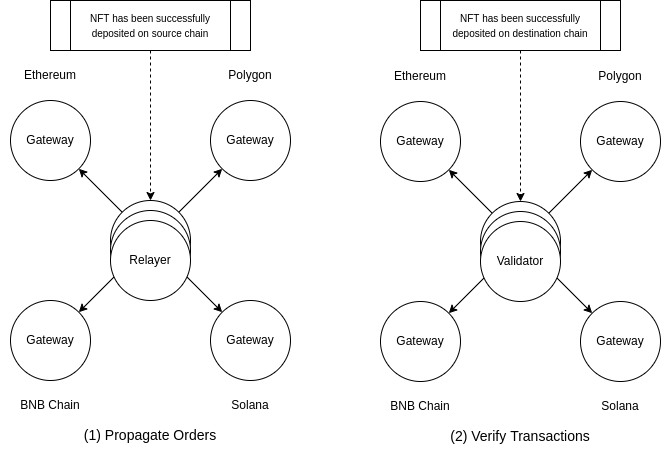

The diagram above was exported from draw.io. Its source (the exported page's mxGraphModel, read from the mxfile embedded in the PNG):
<mxGraphModel dx="1355" dy="805" grid="1" gridSize="10" guides="1" tooltips="1" connect="1" arrows="1" fold="1" page="1" pageScale="1" pageWidth="850" pageHeight="1100" math="0" shadow="0">
  <root>
    <mxCell id="0" />
    <mxCell id="1" parent="0" />
    <mxCell id="2" style="edgeStyle=none;rounded=0;orthogonalLoop=1;jettySize=auto;html=1;exitX=1;exitY=1;exitDx=0;exitDy=0;entryX=0;entryY=0;entryDx=0;entryDy=0;startArrow=classic;startFill=1;endArrow=none;endFill=0;" edge="1" source="3" target="10" parent="1">
      <mxGeometry relative="1" as="geometry" />
    </mxCell>
    <mxCell id="3" value="Gateway" style="ellipse;whiteSpace=wrap;html=1;aspect=fixed;" vertex="1" parent="1">
      <mxGeometry x="230" y="159" width="80" height="80" as="geometry" />
    </mxCell>
    <mxCell id="4" value="Gateway" style="ellipse;whiteSpace=wrap;html=1;aspect=fixed;" vertex="1" parent="1">
      <mxGeometry x="430" y="159" width="80" height="80" as="geometry" />
    </mxCell>
    <mxCell id="5" value="Gateway" style="ellipse;whiteSpace=wrap;html=1;aspect=fixed;" vertex="1" parent="1">
      <mxGeometry x="230" y="359" width="80" height="80" as="geometry" />
    </mxCell>
    <mxCell id="6" value="Gateway" style="ellipse;whiteSpace=wrap;html=1;aspect=fixed;" vertex="1" parent="1">
      <mxGeometry x="430" y="359" width="80" height="80" as="geometry" />
    </mxCell>
    <mxCell id="7" style="edgeStyle=none;rounded=0;orthogonalLoop=1;jettySize=auto;html=1;exitX=1;exitY=0;exitDx=0;exitDy=0;entryX=0;entryY=1;entryDx=0;entryDy=0;" edge="1" source="10" target="4" parent="1">
      <mxGeometry relative="1" as="geometry" />
    </mxCell>
    <mxCell id="8" style="edgeStyle=none;rounded=0;orthogonalLoop=1;jettySize=auto;html=1;exitX=0;exitY=1;exitDx=0;exitDy=0;" edge="1" source="10" target="5" parent="1">
      <mxGeometry relative="1" as="geometry" />
    </mxCell>
    <mxCell id="9" style="edgeStyle=none;rounded=0;orthogonalLoop=1;jettySize=auto;html=1;exitX=1;exitY=1;exitDx=0;exitDy=0;entryX=0;entryY=0;entryDx=0;entryDy=0;" edge="1" source="10" target="6" parent="1">
      <mxGeometry relative="1" as="geometry" />
    </mxCell>
    <mxCell id="10" value="Relayer" style="ellipse;whiteSpace=wrap;html=1;aspect=fixed;" vertex="1" parent="1">
      <mxGeometry x="330" y="259" width="80" height="80" as="geometry" />
    </mxCell>
    <mxCell id="11" style="edgeStyle=none;rounded=0;orthogonalLoop=1;jettySize=auto;html=1;exitX=0;exitY=0;exitDx=0;exitDy=0;entryX=1;entryY=1;entryDx=0;entryDy=0;" edge="1" source="14" target="15" parent="1">
      <mxGeometry relative="1" as="geometry" />
    </mxCell>
    <mxCell id="12" style="edgeStyle=none;rounded=0;orthogonalLoop=1;jettySize=auto;html=1;exitX=0;exitY=1;exitDx=0;exitDy=0;entryX=1;entryY=0;entryDx=0;entryDy=0;" edge="1" source="14" target="18" parent="1">
      <mxGeometry relative="1" as="geometry" />
    </mxCell>
    <mxCell id="13" style="edgeStyle=none;rounded=0;orthogonalLoop=1;jettySize=auto;html=1;exitX=1;exitY=1;exitDx=0;exitDy=0;" edge="1" source="14" target="19" parent="1">
      <mxGeometry relative="1" as="geometry" />
    </mxCell>
    <mxCell id="14" value="Validator" style="ellipse;whiteSpace=wrap;html=1;aspect=fixed;" vertex="1" parent="1">
      <mxGeometry x="700" y="260" width="80" height="80" as="geometry" />
    </mxCell>
    <mxCell id="15" value="Gateway" style="ellipse;whiteSpace=wrap;html=1;aspect=fixed;" vertex="1" parent="1">
      <mxGeometry x="600" y="160" width="80" height="80" as="geometry" />
    </mxCell>
    <mxCell id="16" style="edgeStyle=none;rounded=0;orthogonalLoop=1;jettySize=auto;html=1;exitX=0;exitY=1;exitDx=0;exitDy=0;entryX=1;entryY=0;entryDx=0;entryDy=0;startArrow=classic;startFill=1;endArrow=none;endFill=0;" edge="1" source="17" target="14" parent="1">
      <mxGeometry relative="1" as="geometry" />
    </mxCell>
    <mxCell id="17" value="Gateway" style="ellipse;whiteSpace=wrap;html=1;aspect=fixed;" vertex="1" parent="1">
      <mxGeometry x="800" y="160" width="80" height="80" as="geometry" />
    </mxCell>
    <mxCell id="18" value="Gateway" style="ellipse;whiteSpace=wrap;html=1;aspect=fixed;" vertex="1" parent="1">
      <mxGeometry x="600" y="360" width="80" height="80" as="geometry" />
    </mxCell>
    <mxCell id="19" value="Gateway" style="ellipse;whiteSpace=wrap;html=1;aspect=fixed;" vertex="1" parent="1">
      <mxGeometry x="800" y="360" width="80" height="80" as="geometry" />
    </mxCell>
    <mxCell id="20" value="Relayer" style="ellipse;whiteSpace=wrap;html=1;aspect=fixed;" vertex="1" parent="1">
      <mxGeometry x="330" y="269" width="80" height="80" as="geometry" />
    </mxCell>
    <mxCell id="21" value="Relayer" style="ellipse;whiteSpace=wrap;html=1;aspect=fixed;" vertex="1" parent="1">
      <mxGeometry x="330" y="279" width="80" height="80" as="geometry" />
    </mxCell>
    <mxCell id="22" value="Validator" style="ellipse;whiteSpace=wrap;html=1;aspect=fixed;" vertex="1" parent="1">
      <mxGeometry x="700" y="270" width="80" height="80" as="geometry" />
    </mxCell>
    <mxCell id="23" value="Validator" style="ellipse;whiteSpace=wrap;html=1;aspect=fixed;" vertex="1" parent="1">
      <mxGeometry x="700" y="280" width="80" height="80" as="geometry" />
    </mxCell>
    <mxCell id="24" value="Ethereum" style="text;html=1;strokeColor=none;fillColor=none;align=center;verticalAlign=middle;whiteSpace=wrap;rounded=0;dashed=1;" vertex="1" parent="1">
      <mxGeometry x="240" y="119" width="60" height="30" as="geometry" />
    </mxCell>
    <mxCell id="25" value="Polygon" style="text;html=1;strokeColor=none;fillColor=none;align=center;verticalAlign=middle;whiteSpace=wrap;rounded=0;dashed=1;" vertex="1" parent="1">
      <mxGeometry x="440" y="119" width="60" height="30" as="geometry" />
    </mxCell>
    <mxCell id="26" value="BNB Chain" style="text;html=1;strokeColor=none;fillColor=none;align=center;verticalAlign=middle;whiteSpace=wrap;rounded=0;dashed=1;" vertex="1" parent="1">
      <mxGeometry x="220" y="449" width="100" height="30" as="geometry" />
    </mxCell>
    <mxCell id="27" value="Solana" style="text;html=1;strokeColor=none;fillColor=none;align=center;verticalAlign=middle;whiteSpace=wrap;rounded=0;dashed=1;" vertex="1" parent="1">
      <mxGeometry x="420" y="449" width="100" height="30" as="geometry" />
    </mxCell>
    <mxCell id="28" value="Ethereum" style="text;html=1;strokeColor=none;fillColor=none;align=center;verticalAlign=middle;whiteSpace=wrap;rounded=0;dashed=1;" vertex="1" parent="1">
      <mxGeometry x="610" y="120" width="60" height="30" as="geometry" />
    </mxCell>
    <mxCell id="29" value="Polygon" style="text;html=1;strokeColor=none;fillColor=none;align=center;verticalAlign=middle;whiteSpace=wrap;rounded=0;dashed=1;" vertex="1" parent="1">
      <mxGeometry x="810" y="120" width="60" height="30" as="geometry" />
    </mxCell>
    <mxCell id="30" value="Solana" style="text;html=1;strokeColor=none;fillColor=none;align=center;verticalAlign=middle;whiteSpace=wrap;rounded=0;dashed=1;" vertex="1" parent="1">
      <mxGeometry x="790" y="450" width="100" height="30" as="geometry" />
    </mxCell>
    <mxCell id="31" value="BNB Chain" style="text;html=1;strokeColor=none;fillColor=none;align=center;verticalAlign=middle;whiteSpace=wrap;rounded=0;dashed=1;" vertex="1" parent="1">
      <mxGeometry x="590" y="450" width="100" height="30" as="geometry" />
    </mxCell>
    <mxCell id="32" value="(1) Propagate Orders" style="text;html=1;strokeColor=none;fillColor=none;align=center;verticalAlign=middle;whiteSpace=wrap;rounded=0;fontSize=14;" vertex="1" parent="1">
      <mxGeometry x="255" y="479" width="230" height="30" as="geometry" />
    </mxCell>
    <mxCell id="33" value="(2) Verify Transactions" style="text;html=1;strokeColor=none;fillColor=none;align=center;verticalAlign=middle;whiteSpace=wrap;rounded=0;fontSize=14;" vertex="1" parent="1">
      <mxGeometry x="625" y="480" width="230" height="30" as="geometry" />
    </mxCell>
    <mxCell id="34" style="edgeStyle=orthogonalEdgeStyle;rounded=0;orthogonalLoop=1;jettySize=auto;html=1;exitX=0.5;exitY=1;exitDx=0;exitDy=0;entryX=0.5;entryY=0;entryDx=0;entryDy=0;dashed=1;fontSize=10;startArrow=none;startFill=0;endArrow=classic;endFill=1;" edge="1" source="35" target="10" parent="1">
      <mxGeometry relative="1" as="geometry" />
    </mxCell>
    <mxCell id="35" value="&lt;font style=&quot;font-size: 10px;&quot;&gt;NFT has been successfully deposited on source chain&lt;/font&gt;" style="shape=process;whiteSpace=wrap;html=1;backgroundOutline=1;fillColor=none;" vertex="1" parent="1">
      <mxGeometry x="270" y="59" width="200" height="50" as="geometry" />
    </mxCell>
    <mxCell id="36" style="edgeStyle=orthogonalEdgeStyle;rounded=0;orthogonalLoop=1;jettySize=auto;html=1;exitX=0.5;exitY=1;exitDx=0;exitDy=0;entryX=0.5;entryY=0;entryDx=0;entryDy=0;dashed=1;fontSize=10;startArrow=none;startFill=0;endArrow=classic;endFill=1;" edge="1" source="37" target="14" parent="1">
      <mxGeometry relative="1" as="geometry" />
    </mxCell>
    <mxCell id="37" value="&lt;font style=&quot;font-size: 10px;&quot;&gt;NFT has been successfully deposited on destination chain&lt;/font&gt;" style="shape=process;whiteSpace=wrap;html=1;backgroundOutline=1;fillColor=none;" vertex="1" parent="1">
      <mxGeometry x="640" y="59" width="200" height="50" as="geometry" />
    </mxCell>
  </root>
</mxGraphModel>